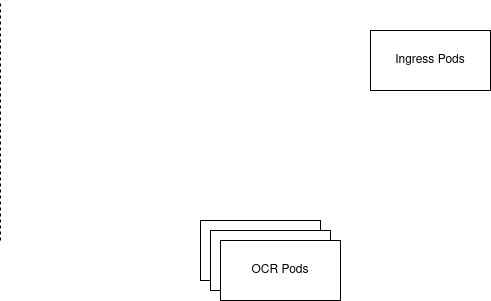

The diagram above was exported from draw.io. Its source (the exported page's mxGraphModel, read from the mxfile embedded in the PNG):
<mxGraphModel dx="970" dy="508" grid="1" gridSize="10" guides="1" tooltips="1" connect="1" arrows="1" fold="1" page="1" pageScale="1" pageWidth="850" pageHeight="1100" math="0" shadow="0">
  <root>
    <mxCell id="0" />
    <mxCell id="1" parent="0" />
    <mxCell id="OjtFmXXQNakeOGUfqHFl-1" value="" style="endArrow=none;dashed=1;html=1;" edge="1" parent="1">
      <mxGeometry width="50" height="50" relative="1" as="geometry">
        <mxPoint x="80" y="320" as="sourcePoint" />
        <mxPoint x="80" y="80" as="targetPoint" />
      </mxGeometry>
    </mxCell>
    <mxCell id="OjtFmXXQNakeOGUfqHFl-18" value="" style="group" vertex="1" connectable="0" parent="1">
      <mxGeometry x="280" y="300" width="140" height="80" as="geometry" />
    </mxCell>
    <mxCell id="OjtFmXXQNakeOGUfqHFl-17" value="" style="group" vertex="1" connectable="0" parent="OjtFmXXQNakeOGUfqHFl-18">
      <mxGeometry width="140" height="80" as="geometry" />
    </mxCell>
    <mxCell id="OjtFmXXQNakeOGUfqHFl-6" value="" style="group" vertex="1" connectable="0" parent="OjtFmXXQNakeOGUfqHFl-17">
      <mxGeometry width="120" height="60" as="geometry" />
    </mxCell>
    <mxCell id="OjtFmXXQNakeOGUfqHFl-4" value="" style="rounded=0;whiteSpace=wrap;html=1;" vertex="1" parent="OjtFmXXQNakeOGUfqHFl-6">
      <mxGeometry width="120" height="60" as="geometry" />
    </mxCell>
    <mxCell id="OjtFmXXQNakeOGUfqHFl-5" value="OCR Pods" style="text;html=1;strokeColor=none;fillColor=none;align=center;verticalAlign=middle;whiteSpace=wrap;rounded=0;" vertex="1" parent="OjtFmXXQNakeOGUfqHFl-6">
      <mxGeometry x="25" y="20" width="70" height="20" as="geometry" />
    </mxCell>
    <mxCell id="OjtFmXXQNakeOGUfqHFl-7" value="" style="group" vertex="1" connectable="0" parent="OjtFmXXQNakeOGUfqHFl-17">
      <mxGeometry x="10" y="10" width="120" height="60" as="geometry" />
    </mxCell>
    <mxCell id="OjtFmXXQNakeOGUfqHFl-8" value="" style="rounded=0;whiteSpace=wrap;html=1;" vertex="1" parent="OjtFmXXQNakeOGUfqHFl-7">
      <mxGeometry width="120" height="60" as="geometry" />
    </mxCell>
    <mxCell id="OjtFmXXQNakeOGUfqHFl-9" value="OCR Pods" style="text;html=1;strokeColor=none;fillColor=none;align=center;verticalAlign=middle;whiteSpace=wrap;rounded=0;" vertex="1" parent="OjtFmXXQNakeOGUfqHFl-7">
      <mxGeometry x="25" y="20" width="70" height="20" as="geometry" />
    </mxCell>
    <mxCell id="OjtFmXXQNakeOGUfqHFl-10" value="" style="group" vertex="1" connectable="0" parent="OjtFmXXQNakeOGUfqHFl-17">
      <mxGeometry x="20" y="20" width="120" height="60" as="geometry" />
    </mxCell>
    <mxCell id="OjtFmXXQNakeOGUfqHFl-11" value="" style="rounded=0;whiteSpace=wrap;html=1;" vertex="1" parent="OjtFmXXQNakeOGUfqHFl-10">
      <mxGeometry width="120" height="60" as="geometry" />
    </mxCell>
    <mxCell id="OjtFmXXQNakeOGUfqHFl-12" value="OCR Pods" style="text;html=1;strokeColor=none;fillColor=none;align=center;verticalAlign=middle;whiteSpace=wrap;rounded=0;" vertex="1" parent="OjtFmXXQNakeOGUfqHFl-10">
      <mxGeometry x="25" y="20" width="70" height="20" as="geometry" />
    </mxCell>
    <mxCell id="OjtFmXXQNakeOGUfqHFl-21" value="" style="group" vertex="1" connectable="0" parent="1">
      <mxGeometry x="450" y="110" width="120" height="60" as="geometry" />
    </mxCell>
    <mxCell id="OjtFmXXQNakeOGUfqHFl-19" value="" style="rounded=0;whiteSpace=wrap;html=1;" vertex="1" parent="OjtFmXXQNakeOGUfqHFl-21">
      <mxGeometry width="120" height="60" as="geometry" />
    </mxCell>
    <mxCell id="OjtFmXXQNakeOGUfqHFl-20" value="Ingress Pods" style="text;html=1;strokeColor=none;fillColor=none;align=center;verticalAlign=middle;whiteSpace=wrap;rounded=0;" vertex="1" parent="OjtFmXXQNakeOGUfqHFl-21">
      <mxGeometry x="20" y="20" width="80" height="20" as="geometry" />
    </mxCell>
  </root>
</mxGraphModel>